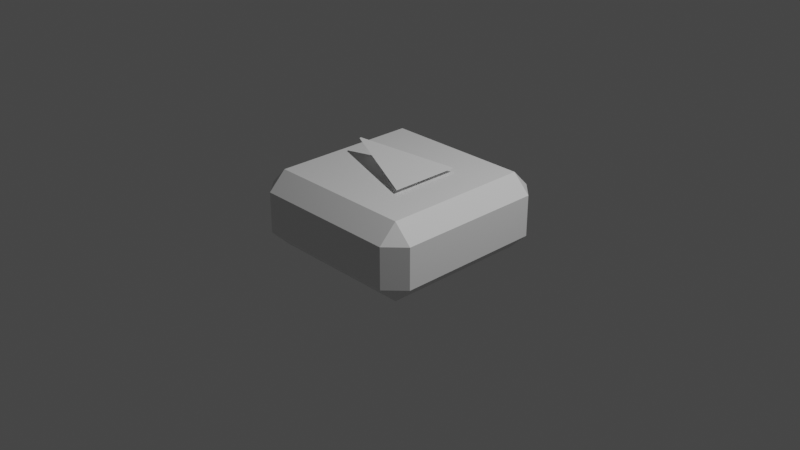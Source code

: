 # Source: key.blend  (saved by Blender 2.82.7; exported with 4.5.12 LTS)
import bpy
from mathutils import Matrix  # noqa: F401  (used for matrix-valued properties, if any)

bpy.ops.wm.read_factory_settings(use_empty=True)
scene = bpy.context.scene
scene.name = 'Scene'

# ---- collections
col_collection = bpy.data.collections.new('Collection'); scene.collection.children.link(col_collection)

# ---- materials (node trees are filled in below, after node groups)
mat_material = bpy.data.materials.new('Material')
mat_material.alpha_threshold = 0.0
mat_material.use_transparent_shadow = False
mat_material.line_color = (0.0, 0.0, 0.0, 1.0)

# ---- material node trees
mat_material.use_nodes = True; mat_material.node_tree.nodes.clear()
_N = mat_material.node_tree.nodes; _L = mat_material.node_tree.links
n0 = _N.new('ShaderNodeOutputMaterial'); n0.name = 'Material Output'; n0.location = (300, 300)
n1 = _N.new('ShaderNodeBsdfPrincipled'); n1.name = 'Principled BSDF'; n1.location = (10, 300)
n1.distribution = 'GGX'
n1.subsurface_method = 'BURLEY'
n1.inputs[2].default_value = 0.4
n1.inputs[3].default_value = 1.45
n1.inputs[27].default_value = (0.0, 0.0, 0.0, 1.0)
n1.inputs[28].default_value = 1.0
_L.new(n1.outputs[0], n0.inputs[0])
n0.is_active_output = True

# ---- world
world_world = bpy.data.worlds.new('World'); scene.world = world_world
world_world.use_nodes = True; world_world.node_tree.nodes.clear()
_N = world_world.node_tree.nodes; _L = world_world.node_tree.links
n0 = _N.new('ShaderNodeOutputWorld'); n0.name = 'World Output'; n0.location = (300, 300)
n1 = _N.new('ShaderNodeBackground'); n1.name = 'Background'; n1.location = (10, 300)
n1.inputs[0].default_value = (0.05088, 0.05088, 0.05088, 1.0)
_L.new(n1.outputs[0], n0.inputs[0])
n0.is_active_output = True
world_world.color = (0.05088, 0.05088, 0.05088)
world_world.use_sun_shadow = False
world_world.sun_shadow_jitter_overblur = 0.0

# ---- cameras
cam_camera = bpy.data.cameras.new('Camera')
cam_camera.clip_end = 100.0
cam_camera.ortho_scale = 7.314

# ---- lights
light_light = bpy.data.lights.new('Light', 'POINT')
light_light.transmission_factor = 0.0
light_light.energy = 1000.0
light_light.shadow_soft_size = 0.1
light_light.shadow_maximum_resolution = 0.006
light_light.use_absolute_resolution = True

# ---- meshes
me_plane = bpy.data.meshes.new('Plane')
me_plane.from_pydata([(-0.5715, -0.01461, 0.05579), (0.3993, -0.4065, -0.08098), (-0.5762, 0.00603, 0.05793), (0.4032, 0.3606, -0.07873), (0.807, 1.0, -0.3189), (0.807, 0.807, -0.1259), (1.0, 0.807, -0.3189), (0.807, 0.807, -0.9573), (0.807, 1.0, -0.7643), (1.0, 0.807, -0.7643), (1.0, -0.807, -0.3189), (0.807, -0.807, -0.1259), (0.807, -1.0, -0.3189), (1.0, -0.807, -0.7643), (0.807, -1.0, -0.7643), (0.807, -0.807, -0.9573), (-0.807, 1.0, -0.3189), (-1.0, 0.807, -0.3189), (-0.807, 0.807, -0.1259), (-1.0, 0.807, -0.7643), (-0.807, 1.0, -0.7643), (-0.807, 0.807, -0.9573), (-1.0, -0.807, -0.3189), (-0.807, -1.0, -0.3189), (-0.807, -0.807, -0.1259), (-0.807, -0.807, -0.9573), (-0.807, -1.0, -0.7643), (-1.0, -0.807, -0.7643)], [], [(0, 1, 3, 2), (21, 7, 15, 25), (27, 22, 17, 19), (14, 12, 23, 26), (5, 18, 24, 11), (9, 6, 10, 13), (4, 5, 6), (7, 8, 9), (10, 11, 12), (13, 14, 15), (16, 17, 18), (19, 20, 21), (22, 23, 24), (25, 26, 27), (21, 25, 27, 19), (7, 21, 20, 8), (6, 9, 8, 4), (26, 23, 22, 27), (12, 14, 13, 10), (16, 20, 19, 17), (11, 24, 23, 12), (5, 11, 10, 6), (25, 15, 14, 26), (24, 18, 17, 22), (18, 5, 4, 16), (15, 7, 9, 13), (20, 16, 4, 8)])
_uv = me_plane.uv_layers.new(name='UVMap')
_uv.uv.foreach_set('vector', [0.0, 0.0, 1.0, 0.0, 1.0, 1.0, 0.0, 1.0, 0.1491, 0.5241, 0.3509, 0.5241, 0.3509, 0.7259, 0.1491, 0.7259, 0.3991, 0.02413, 0.6009, 0.02413, 0.6009, 0.2259, 0.3991, 0.2259, 0.3991, 0.7741, 0.6009, 0.7741, 0.6009, 0.9759, 0.3991, 0.9759, 0.6491, 0.5241, 0.8509, 0.5241, 0.8509, 0.7259, 0.6491, 0.7259, 0.3991, 0.5241, 0.6009, 0.5241, 0.6009, 0.7259, 0.3991, 0.7259, 0.6009, 0.4759, 0.625, 0.4759, 0.6009, 0.5, 0.3509, 0.5241, 0.3509, 0.5, 0.375, 0.5241, 0.6009, 0.7259, 0.625, 0.7259, 0.6009, 0.75, 0.3991, 0.7259, 0.3991, 0.75, 0.375, 0.7259, 0.6009, 0.2741, 0.6009, 0.25, 0.625, 0.2741, 0.3991, 0.2259, 0.3991, 0.25, 0.375, 0.2259, 0.6009, 0.02413, 0.6009, 0.0, 0.625, 0.02413, 0.1491, 0.7259, 0.1491, 0.75, 0.125, 0.7259, 0.1491, 0.5241, 0.1491, 0.7259, 0.125, 0.7259, 0.125, 0.5241, 0.3509, 0.5241, 0.1491, 0.5241, 0.1491, 0.5, 0.3509, 0.5, 0.6009, 0.5241, 0.3991, 0.5241, 0.3991, 0.4759, 0.6009, 0.4759, 0.3991, 0.9759, 0.6009, 0.9759, 0.6009, 1.0, 0.3991, 1.0, 0.6009, 0.7741, 0.3991, 0.7741, 0.3991, 0.7259, 0.6009, 0.7259, 0.6009, 0.2741, 0.3991, 0.2741, 0.3991, 0.2259, 0.6009, 0.2259, 0.6491, 0.7259, 0.8509, 0.7259, 0.8509, 0.75, 0.6491, 0.75, 0.6491, 0.5241, 0.6491, 0.7259, 0.6009, 0.7259, 0.6009, 0.5241, 0.1491, 0.7259, 0.3509, 0.7259, 0.3509, 0.75, 0.1491, 0.75, 0.8509, 0.7259, 0.8509, 0.5241, 0.875, 0.5241, 0.875, 0.7259, 0.8509, 0.5241, 0.6491, 0.5241, 0.6491, 0.5, 0.8509, 0.5, 0.3509, 0.7259, 0.3509, 0.5241, 0.3991, 0.5241, 0.3991, 0.7259, 0.3991, 0.2741, 0.6009, 0.2741, 0.6009, 0.4759, 0.3991, 0.4759])
_ca = me_plane.color_attributes.new('Col', 'BYTE_COLOR', 'CORNER')
_ca.data.foreach_set('color', [0.4793, 0.006995, 0.004777, 1.0, 0.4793, 0.006995, 0.004777, 1.0, 0.4793, 0.006995, 0.004777, 1.0, 0.4793, 0.006995, 0.004777, 1.0, 0.4793, 0.4793, 0.4793, 1.0, 0.4793, 0.4793, 0.4793, 1.0, 0.4793, 0.4793, 0.4793, 1.0, 0.4793, 0.4793, 0.4793, 1.0, 0.4793, 0.4793, 0.4793, 1.0, 0.4793, 0.4793, 0.4793, 1.0, 0.4793, 0.4793, 0.4793, 1.0, 0.4793, 0.4793, 0.4793, 1.0, 0.4793, 0.4793, 0.4793, 1.0, 0.4793, 0.4793, 0.4793, 1.0, 0.4793, 0.4793, 0.4793, 1.0, 0.4793, 0.4793, 0.4793, 1.0, 0.4793, 0.4793, 0.4793, 1.0, 0.4793, 0.4793, 0.4793, 1.0, 0.4793, 0.4793, 0.4793, 1.0, 0.4793, 0.4793, 0.4793, 1.0, 0.4793, 0.4793, 0.4793, 1.0, 0.4793, 0.4793, 0.4793, 1.0, 0.4793, 0.4793, 0.4793, 1.0, 0.4793, 0.4793, 0.4793, 1.0, 0.4793, 0.4793, 0.4793, 1.0, 0.4793, 0.4793, 0.4793, 1.0, 0.4793, 0.4793, 0.4793, 1.0, 0.4793, 0.4793, 0.4793, 1.0, 0.4793, 0.4793, 0.4793, 1.0, 0.4793, 0.4793, 0.4793, 1.0, 0.4793, 0.4793, 0.4793, 1.0, 0.4793, 0.4793, 0.4793, 1.0, 0.4793, 0.4793, 0.4793, 1.0, 0.4793, 0.4793, 0.4793, 1.0, 0.4793, 0.4793, 0.4793, 1.0, 0.4793, 0.4793, 0.4793, 1.0, 0.4793, 0.4793, 0.4793, 1.0, 0.4793, 0.4793, 0.4793, 1.0, 0.4793, 0.4793, 0.4793, 1.0, 0.4793, 0.4793, 0.4793, 1.0, 0.4793, 0.4793, 0.4793, 1.0, 0.4793, 0.4793, 0.4793, 1.0, 0.4793, 0.4793, 0.4793, 1.0, 0.4793, 0.4793, 0.4793, 1.0, 0.4793, 0.4793, 0.4793, 1.0, 0.4793, 0.4793, 0.4793, 1.0, 0.4793, 0.4793, 0.4793, 1.0, 0.4793, 0.4793, 0.4793, 1.0, 0.4793, 0.4793, 0.4793, 1.0, 0.4793, 0.4793, 0.4793, 1.0, 0.4793, 0.4793, 0.4793, 1.0, 0.4793, 0.4793, 0.4793, 1.0, 0.4793, 0.4793, 0.4793, 1.0, 0.4793, 0.4793, 0.4793, 1.0, 0.4793, 0.4793, 0.4793, 1.0, 0.4793, 0.4793, 0.4793, 1.0, 0.4793, 0.4793, 0.4793, 1.0, 0.4793, 0.4793, 0.4793, 1.0, 0.4793, 0.4793, 0.4793, 1.0, 0.4793, 0.4793, 0.4793, 1.0, 0.4793, 0.4793, 0.4793, 1.0, 0.4793, 0.4793, 0.4793, 1.0, 0.4793, 0.4793, 0.4793, 1.0, 0.4793, 0.4793, 0.4793, 1.0, 0.4793, 0.4793, 0.4793, 1.0, 0.4793, 0.4793, 0.4793, 1.0, 0.4793, 0.4793, 0.4793, 1.0, 0.4793, 0.4793, 0.4793, 1.0, 0.4793, 0.4793, 0.4793, 1.0, 0.4793, 0.4793, 0.4793, 1.0, 0.4793, 0.4793, 0.4793, 1.0, 0.4793, 0.4793, 0.4793, 1.0, 0.4793, 0.4793, 0.4793, 1.0, 0.4793, 0.4793, 0.4793, 1.0, 0.4793, 0.4793, 0.4793, 1.0, 0.4793, 0.4793, 0.4793, 1.0, 0.4793, 0.4793, 0.4793, 1.0, 0.4793, 0.4793, 0.4793, 1.0, 0.4793, 0.4793, 0.4793, 1.0, 0.4793, 0.4793, 0.4793, 1.0, 0.4793, 0.4793, 0.4793, 1.0, 0.4793, 0.4793, 0.4793, 1.0, 0.4793, 0.4793, 0.4793, 1.0, 0.4793, 0.4793, 0.4793, 1.0, 0.4793, 0.4793, 0.4793, 1.0, 0.4793, 0.4793, 0.4793, 1.0, 0.4793, 0.4793, 0.4793, 1.0, 0.4793, 0.4793, 0.4793, 1.0, 0.4793, 0.4793, 0.4793, 1.0, 0.4793, 0.4793, 0.4793, 1.0, 0.4793, 0.4793, 0.4793, 1.0, 0.4793, 0.4793, 0.4793, 1.0, 0.4793, 0.4793, 0.4793, 1.0, 0.4793, 0.4793, 0.4793, 1.0, 0.4793, 0.4793, 0.4793, 1.0, 0.4793, 0.4793, 0.4793, 1.0, 0.4793, 0.4793, 0.4793, 1.0, 0.4793, 0.4793, 0.4793, 1.0, 0.4793, 0.4793, 0.4793, 1.0, 0.4793, 0.4793, 0.4793, 1.0])
me_plane.materials.append(mat_material)
me_plane.use_remesh_fix_poles = True
me_plane.use_remesh_preserve_attributes = False
me_plane.use_mirror_vertex_groups = False
me_plane.update()

# ---- objects
ob_light = bpy.data.objects.new('Light', light_light)
ob_camera = bpy.data.objects.new('Camera', cam_camera)
ob_plane = bpy.data.objects.new('Plane', me_plane)

# ---- transforms, parenting, visibility, modifiers, constraints
ob_light.location = (4.076, 1.005, 5.904)
ob_light.rotation_euler = (0.6503, 0.05522, 1.866)
ob_light.lock_rotations_4d = False
ob_light.empty_display_type = 'ARROWS'
ob_light.color = (0.0, 0.0, 0.0, 0.0)
ob_light.lineart.crease_threshold = 0.0
ob_camera.location = (7.359, -6.926, 4.958)
ob_camera.rotation_euler = (1.109, 0.0, 0.8149)
ob_camera.lock_rotations_4d = False
ob_camera.empty_display_type = 'ARROWS'
ob_camera.color = (0.0, 0.0, 0.0, 0.0)
ob_camera.display_type = 'WIRE'
ob_camera.lineart.crease_threshold = 0.0
ob_plane.location = (0.0, 0.0, 0.6581)
ob_plane.lineart.crease_threshold = 0.0

# ---- collection membership
col_collection.objects.link(ob_light)
col_collection.objects.link(ob_camera)
col_collection.objects.link(ob_plane)

# ---- scene / render settings (as saved in the file)
scene.camera = ob_camera
scene.frame_start = 1; scene.frame_end = 250; scene.frame_set(1)
scene.render.engine = 'BLENDER_EEVEE_NEXT'
scene.cycles.use_denoising = False
scene.cycles.samples = 128
scene.cycles.sampling_pattern = 'TABULATED_SOBOL'
scene.cycles.use_adaptive_sampling = False
scene.cycles.use_light_tree = False
scene.view_settings.view_transform = 'Filmic'
bpy.context.view_layer.update()
